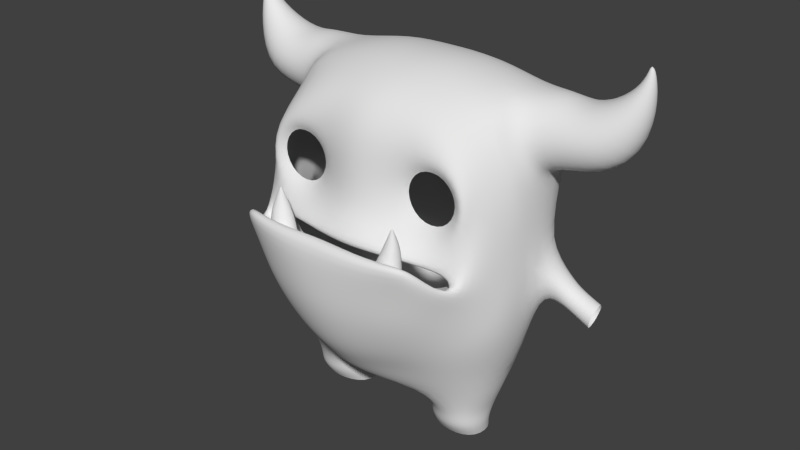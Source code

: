 # Source: enemy.blend  (saved by Blender 2.75.0; exported with 4.5.12 LTS)
import bpy
from mathutils import Matrix  # noqa: F401  (used for matrix-valued properties, if any)

bpy.ops.wm.read_factory_settings(use_empty=True)
scene = bpy.context.scene
scene.name = 'Scene'

# ---- collections
col_collection_1 = bpy.data.collections.new('Collection 1'); scene.collection.children.link(col_collection_1)
col_collection_3 = bpy.data.collections.new('Collection 3'); scene.collection.children.link(col_collection_3)
col_collection_3.hide_render = True
col_collection_3.hide_viewport = True

# ---- materials (node trees are filled in below, after node groups)
mat_material = bpy.data.materials.new('Material')
mat_material.alpha_threshold = 0.0
mat_material.use_transparent_shadow = False
mat_material.roughness = 0.5
mat_material.line_color = (0.0, 0.0, 0.0, 1.0)

# ---- material node trees

# ---- world
world_world = bpy.data.worlds.new('World'); scene.world = world_world
world_world.color = (0.05088, 0.05088, 0.05088)
world_world.use_sun_shadow = False
world_world.sun_shadow_jitter_overblur = 0.0
world_world.cycles.sampling_method = 'MANUAL'
world_world.cycles.sample_map_resolution = 256

# ---- meshes
me_cube = bpy.data.meshes.new('Cube')
me_cube.from_pydata([(0.7002, -1.259, -0.09135), (0.94, -1.259, 0.324), (1.42, -1.259, 0.324), (1.659, -1.259, -0.09135), (1.42, -1.259, -0.5067), (0.94, -1.259, -0.5067), (0.491, -1.388, -0.09135), (0.8354, -1.353, 0.5052), (1.524, -1.353, 0.5052), (1.869, -1.388, -0.09135), (1.524, -1.388, -0.6879), (0.8354, -1.388, -0.6879), (0.0, -1.575, -0.04096), (0.0, -1.542, 0.6968), (0.0, -1.645, -0.4505), (0.5571, -1.175, 1.065), (1.589, -1.177, 0.775), (1.961, -1.12, -0.04851), (1.677, -1.485, -1.065), (0.7352, -1.762, -0.9213), (0.0, -1.883, -0.9296), (0.0, -1.175, 1.12), (1.81, -1.622, -1.258), (1.759, -1.9, -1.163), (0.6798, -2.388, -1.33), (0.0, -2.468, -1.386), (2.033, -1.137, -0.954), (1.963, -1.3, -1.474), (0.7236, -2.259, -1.874), (0.0, -2.406, -1.877), (1.443, -2.346, -0.6587), (0.5861, -2.505, -0.6429), (0.0, -2.478, -0.6271), (1.562, -2.096, -0.6388), (0.6438, -2.215, -0.6429), (0.0, -2.214, -0.6271), (0.7198, -2.174, -1.047), (0.0, -2.035, -1.024), (1.64, -1.332, -1.045), (0.8358, -1.566, -1.049), (0.0, -1.688, -1.058), (1.366, -2.17, -1.278), (1.429, -2.004, -1.787), (1.085, -2.446, -0.6566), (1.177, -2.186, -0.6455), (1.32, -2.013, -1.081), (1.659, -1.497, -1.39), (0.5202, -1.933, -1.433), (0.0, -1.709, -1.502), (1.121, -1.741, -1.408), (0.8317, -2.131, -0.7909), (1.224, -2.154, -0.7902), (0.8319, -1.755, -0.7906), (1.224, -1.781, -0.7899), (0.9578, -2.018, -0.5062), (1.144, -2.019, -0.5058), (0.9579, -1.848, -0.506), (1.144, -1.848, -0.5057), (1.025, -1.953, -0.3457), (1.068, -1.953, -0.3456), (1.025, -1.914, -0.3457), (1.068, -1.914, -0.3456), (1.047, -1.933, -0.3089), (0.5789, -0.6524, 1.361), (1.627, -0.7644, 1.094), (2.095, -0.6561, 0.03939), (0.0, -0.6524, 1.395), (2.156, -0.7416, -1.084), (2.07, -1.086, -1.962), (0.7673, -1.976, -2.471), (0.0, -2.146, -2.552), (1.435, -1.635, -2.326), (1.755, -1.011, -0.9922), (0.846, -1.126, -1.084), (0.0, -1.36, -1.062), (1.781, -1.016, -1.206), (0.4024, -1.324, -1.538), (0.0, -1.408, -1.606), (1.267, -1.336, -1.519), (0.7896, 0.009267, 1.528), (1.672, -0.14, 1.254), (2.138, -0.266, 0.0148), (0.0, 0.009267, 1.528), (2.222, -0.3157, -1.14), (2.242, -0.7493, -2.332), (0.793, -1.618, -2.844), (0.0, -1.875, -2.919), (1.573, -1.308, -2.746), (2.176, 0.9691, 0.7181), (2.176, 0.6463, 1.277), (2.176, 0.0007371, 1.277), (2.176, -0.3221, 0.7181), (2.176, 0.0007373, 0.159), (2.176, 0.6463, 0.159), (2.914, 0.9691, 0.7181), (2.59, 0.6463, 1.174), (2.59, 0.0007371, 1.174), (2.914, -0.3221, 0.7181), (3.238, 0.0007373, 0.2624), (3.238, 0.6463, 0.2624), (3.342, 0.6399, 1.246), (3.119, 0.4817, 1.406), (3.119, 0.1653, 1.406), (3.342, 0.007125, 1.246), (3.565, 0.1653, 1.087), (3.565, 0.4817, 1.087), (3.462, 0.4054, 1.725), (3.391, 0.3645, 1.722), (3.391, 0.2826, 1.722), (3.462, 0.2417, 1.725), (3.533, 0.2826, 1.728), (3.533, 0.3645, 1.728), (3.418, 0.3235, 1.987), (1.882, -0.8065, -3.338), (0.8763, -1.312, -3.398), (0.4549, -0.7268, -3.567), (0.4549, 0.2677, -3.567), (1.092, 0.5358, -3.519), (1.882, 0.05243, -3.34), (1.647, -0.6962, -3.847), (1.238, -0.949, -3.847), (0.6711, -0.6962, -3.847), (0.6711, 0.03362, -3.847), (1.238, 0.2864, -3.847), (1.647, 0.03362, -3.847), (1.647, -0.6962, -4.076), (1.238, -0.949, -4.076), (0.6711, -0.6962, -4.076), (0.6711, -0.1907, -4.076), (1.238, 0.06212, -4.076), (1.647, -0.1907, -4.076), (1.602, -0.5904, -4.314), (1.194, -0.7373, -4.314), (0.668, -0.5904, -4.314), (0.668, -0.1052, -4.314), (1.194, 0.04175, -4.314), (1.602, -0.1052, -4.314), (0.0, -0.7268, -3.567), (0.0, 0.2677, -3.567), (0.0, -1.484, -3.39), (0.7155, 0.8082, -3.634), (0.0, 0.9762, -3.344), (0.0, 1.078, -2.247), (0.7155, 1.138, -1.753), (1.579, 0.8008, -2.573), (1.579, 0.7917, -3.321), (0.7155, 1.02, -3.477), (0.06389, 1.154, -3.202), (0.06389, 1.245, -2.455), (0.7155, 1.291, -2.081), (1.367, 1.245, -2.455), (1.367, 1.154, -3.202), (0.7155, 1.275, -3.191), (0.4158, 1.296, -3.019), (0.4158, 1.338, -2.676), (0.7155, 1.359, -2.504), (1.015, 1.338, -2.676), (1.015, 1.296, -3.019), (0.7155, 1.317, -2.848), (1.672, 0.8454, 1.189), (1.905, -0.4854, 0.701), (2.138, 0.9323, -0.09224), (2.222, 0.193, -2.067), (1.436, 0.6905, -1.818), (0.7077, 0.8993, -1.627), (0.0, 1.132, -1.53), (0.7896, 0.9732, 1.347), (0.0, 0.9732, 1.347), (1.615, 1.088, 0.7151), (0.7328, 1.352, 0.7194), (0.0, 1.352, 0.7194), (1.08, 1.484, -0.1248), (0.0, 1.484, -0.1248), (2.138, 0.6249, -1.014), (1.08, 1.177, -1.047), (0.0, 1.177, -1.047), (2.57, 0.02073, -1.528), (2.501, 0.06566, -1.941), (2.424, 0.4566, -1.899), (2.542, 0.4459, -1.466), (2.741, 0.05653, -1.655), (2.651, 0.07179, -2.008), (2.631, 0.4337, -1.965), (2.721, 0.4268, -1.599), (3.061, 0.04461, -1.796), (2.966, 0.06975, -2.167), (2.932, 0.4413, -2.115), (3.04, 0.4331, -1.737)], [], [(0, 6, 11, 5), (4, 10, 9, 3), (2, 8, 7, 1), (5, 11, 10, 4), (3, 9, 8, 2), (1, 7, 6, 0), (6, 12, 14, 11), (7, 13, 12, 6), (11, 19, 18, 10), (9, 17, 16, 8), (10, 18, 17, 9), (8, 16, 15, 7), (14, 20, 19, 11), (21, 13, 7, 15), (41, 24, 28, 42), (24, 25, 29, 28), (22, 23, 27, 26), (18, 22, 26, 17), (25, 24, 31, 32), (41, 23, 30, 43), (33, 30, 23, 22), (32, 31, 34, 35), (43, 30, 33, 44), (35, 34, 36, 37), (45, 36, 34, 44), (19, 20, 40, 39), (18, 19, 39, 38), (22, 45, 44, 33), (31, 43, 44, 34), (24, 41, 43, 31), (23, 41, 42, 27), (45, 22, 46, 49), (45, 49, 53, 51), (37, 36, 47, 48), (52, 50, 54, 56), (36, 45, 51, 50), (47, 36, 50, 52), (49, 47, 52, 53), (55, 57, 61, 59), (53, 52, 56, 57), (51, 53, 57, 55), (50, 51, 55, 54), (54, 55, 59, 58), (56, 54, 58, 60), (57, 56, 60, 61), (60, 58, 62), (61, 60, 62), (59, 61, 62), (58, 59, 62), (26, 27, 68, 67), (27, 42, 71, 68), (17, 26, 67, 65), (15, 16, 64, 63), (21, 15, 63, 66), (42, 28, 69, 71), (16, 17, 65, 64), (28, 29, 70, 69), (22, 18, 38, 46), (46, 38, 72, 75), (47, 49, 78, 76), (49, 46, 75, 78), (38, 39, 73, 72), (48, 47, 76, 77), (39, 40, 74, 73), (65, 67, 83, 81), (71, 69, 85, 87), (66, 63, 79, 82), (63, 64, 80, 79), (68, 71, 87, 84), (69, 70, 86, 85), (67, 68, 84, 83), (80, 64, 160), (88, 94, 99, 93), (92, 98, 97, 91), (90, 96, 95, 89), (93, 99, 98, 92), (91, 97, 96, 90), (89, 95, 94, 88), (99, 105, 104, 98), (97, 103, 102, 96), (95, 101, 100, 94), (94, 100, 105, 99), (98, 104, 103, 97), (96, 102, 101, 95), (100, 106, 111, 105), (104, 110, 109, 103), (102, 108, 107, 101), (105, 111, 110, 104), (103, 109, 108, 102), (101, 107, 106, 100), (115, 116, 122, 121), (116, 117, 123, 122), (118, 113, 119, 124), (114, 115, 121, 120), (117, 118, 124, 123), (113, 114, 120, 119), (111, 112, 110), (109, 112, 108), (107, 112, 106), (106, 112, 111), (110, 112, 109), (108, 112, 107), (124, 119, 125, 130), (120, 121, 127, 126), (122, 123, 129, 128), (123, 124, 130, 129), (119, 120, 126, 125), (121, 122, 128, 127), (128, 129, 135, 134), (130, 125, 131, 136), (126, 127, 133, 132), (129, 130, 136, 135), (125, 126, 132, 131), (127, 128, 134, 133), (116, 115, 137, 138), (85, 114, 113, 87), (87, 113, 118, 84), (86, 139, 114, 85), (114, 139, 137, 115), (140, 146, 151, 145), (144, 150, 149, 143), (142, 148, 147, 141), (145, 151, 150, 144), (143, 149, 148, 142), (141, 147, 146, 140), (146, 147, 153, 152), (151, 146, 152, 157), (149, 150, 156, 155), (147, 148, 154, 153), (150, 151, 157, 156), (148, 149, 155, 154), (156, 157, 158), (154, 155, 158), (152, 153, 158), (157, 152, 158), (155, 156, 158), (153, 154, 158), (116, 138, 141, 140), (117, 116, 140, 145), (118, 117, 145, 144), (89, 159, 80, 90), (64, 65, 160), (81, 160, 65), (80, 160, 91, 90), (92, 91, 160, 81), (161, 93, 92, 81), (162, 83, 84, 118), (144, 163, 162, 118), (143, 164, 163, 144), (142, 165, 164, 143), (82, 79, 166, 167), (79, 80, 159, 166), (166, 159, 168, 169), (167, 166, 169, 170), (88, 168, 159, 89), (88, 93, 161, 168), (170, 169, 171, 172), (169, 168, 161, 171), (171, 161, 173, 174), (172, 171, 174, 175), (165, 175, 174, 164), (164, 174, 173, 163), (83, 173, 161, 81), (163, 173, 179, 178), (83, 162, 177, 176), (173, 83, 176, 179), (162, 163, 178, 177), (179, 176, 180, 183), (177, 178, 182, 181), (178, 179, 183, 182), (176, 177, 181, 180), (181, 182, 186, 185), (182, 183, 187, 186), (180, 181, 185, 184), (183, 180, 184, 187)])
me_cube.polygons.foreach_set('use_smooth', [True] * 175)
me_cube.materials.append(mat_material)
me_cube.use_remesh_preserve_volume = False
me_cube.use_remesh_preserve_attributes = False
me_cube.use_mirror_vertex_groups = False
me_cube.update()
me_cube_001 = bpy.data.meshes.new('Cube.001')
me_cube_001.from_pydata([(-1.0, -1.0, -1.0), (-1.0, -1.0, 1.0), (-1.0, 1.0, -1.0), (-1.0, 1.0, 1.0), (1.0, -1.0, -1.0), (1.0, -1.0, 1.0), (1.0, 1.0, -1.0), (1.0, 1.0, 1.0)], [], [(1, 3, 2, 0), (3, 7, 6, 2), (7, 5, 4, 6), (5, 1, 0, 4), (0, 2, 6, 4), (5, 7, 3, 1)])
me_cube_001.use_remesh_preserve_volume = False
me_cube_001.use_remesh_preserve_attributes = False
me_cube_001.use_mirror_vertex_groups = False
me_cube_001.update()

# ---- objects
ob_enemy = bpy.data.objects.new('Enemy', me_cube)
ob_cube = bpy.data.objects.new('Cube', me_cube_001)

# ---- transforms, parenting, visibility, modifiers, constraints
ob_enemy.location = (0.0, 0.0, 0.0)
ob_enemy.lock_rotations_4d = False
ob_enemy.empty_display_type = 'ARROWS'
ob_enemy.lineart.crease_threshold = 0.0
_m = ob_enemy.modifiers.new('Mirror', 'MIRROR')
_m.use_clip = True
_m = ob_enemy.modifiers.new('Subsurf', 'SUBSURF')
_m.uv_smooth = 'PRESERVE_CORNERS'
_m.quality = 2
_m.show_only_control_edges = False
ob_cube.location = (-4.872, 0.0, 0.0)
ob_cube.lineart.crease_threshold = 0.0

# ---- collection membership
col_collection_1.objects.link(ob_enemy)
col_collection_3.objects.link(ob_cube)

# ---- scene / render settings (as saved in the file)
scene.frame_start = 1; scene.frame_end = 250; scene.frame_set(1)
scene.render.engine = 'BLENDER_EEVEE_NEXT'
scene.render.resolution_percentage = 50
scene.render.dither_intensity = 0.0
scene.cycles.use_denoising = False
scene.cycles.samples = 10
scene.cycles.sampling_pattern = 'TABULATED_SOBOL'
scene.cycles.light_sampling_threshold = 0.0
scene.cycles.use_adaptive_sampling = False
scene.cycles.use_light_tree = False
scene.cycles.blur_glossy = 0.0
scene.cycles.pixel_filter_type = 'GAUSSIAN'
scene.cycles.sample_clamp_indirect = 0.0
scene.view_settings.view_transform = 'Standard'
bpy.context.view_layer.update()

# ---- added for rendering (the .blend has no active camera and no usable light): camera, sun
cam_auto = bpy.data.cameras.new('AutoCamera')
cam_auto.lens = 50.0
cam_auto.sensor_width = 36.0
cam_auto.clip_end = 1000.0
ob_auto_camera = bpy.data.objects.new('AutoCamera', cam_auto)
scene.collection.objects.link(ob_auto_camera)
ob_auto_camera.location = (9.54662, -11.9663, 6.47357)
ob_auto_camera.rotation_euler = (1.09748, -7.21219e-08, 0.694738)
scene.camera = ob_auto_camera
light_auto_sun = bpy.data.lights.new('AutoSun', 'SUN')
light_auto_sun.energy = 3.0
light_auto_sun.angle = 0.0523599
ob_auto_sun = bpy.data.objects.new('AutoSun', light_auto_sun)
scene.collection.objects.link(ob_auto_sun)
ob_auto_sun.rotation_euler = (0.872665, 0.174533, 0.523599)
bpy.context.view_layer.update()
